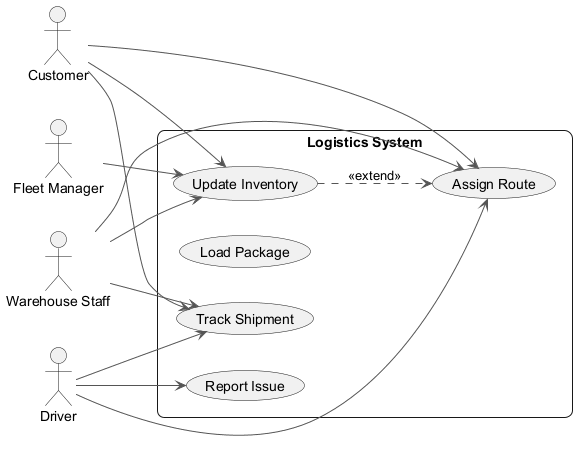

The diagram above was rendered by PlantUML. Its source (embedded in the PNG):
@startuml
skinparam backgroundColor #FFFFFF
skinparam roundCorner 15
skinparam ArrowColor #555555
left to right direction
actor "Fleet Manager" as FleetManager
actor "Driver" as Driver
actor "Customer" as Customer
actor "Warehouse Staff" as WarehouseStaff
rectangle "Logistics System" {
  usecase "Update Inventory" as UC_UpdateInventory
  usecase "Load Package" as UC_LoadPackage
  usecase "Track Shipment" as UC_TrackShipment
  usecase "Report Issue" as UC_ReportIssue
  usecase "Assign Route" as UC_AssignRoute
}
FleetManager --> UC_UpdateInventory
Driver --> UC_AssignRoute
Driver --> UC_TrackShipment
Driver --> UC_ReportIssue
Customer --> UC_AssignRoute
Customer --> UC_UpdateInventory
Customer --> UC_TrackShipment
WarehouseStaff --> UC_UpdateInventory
WarehouseStaff --> UC_AssignRoute
WarehouseStaff --> UC_TrackShipment
UC_UpdateInventory ..> UC_AssignRoute : <<extend>>
@enduml